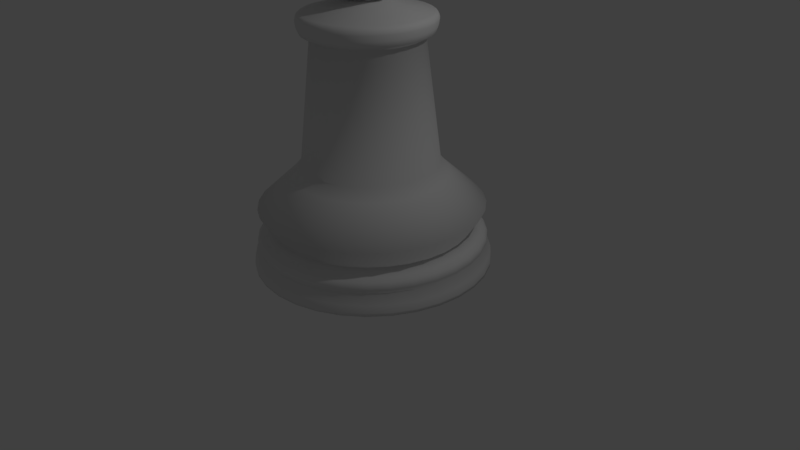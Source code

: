 # Source: Pawn.blend  (saved by Blender 2.77.0; exported with 4.5.12 LTS)
import bpy
from mathutils import Matrix  # noqa: F401  (used for matrix-valued properties, if any)

bpy.ops.wm.read_factory_settings(use_empty=True)
scene = bpy.context.scene
scene.name = 'Scene'

# ---- collections
col_collection_1 = bpy.data.collections.new('Collection 1'); scene.collection.children.link(col_collection_1)

# ---- world
world_world = bpy.data.worlds.new('World'); scene.world = world_world
world_world.color = (0.05088, 0.05088, 0.05088)
world_world.use_sun_shadow = False
world_world.sun_shadow_jitter_overblur = 0.0
world_world.cycles.sampling_method = 'MANUAL'

# ---- cameras
cam_camera = bpy.data.cameras.new('Camera')
cam_camera.clip_end = 100.0
cam_camera.lens = 35.0
cam_camera.sensor_width = 32.0
cam_camera.sensor_height = 18.0
cam_camera.ortho_scale = 7.314
cam_camera.dof.focus_distance = 0.0
cam_camera.dof.aperture_fstop = 128.0

# ---- lights
light_lamp = bpy.data.lights.new('Lamp', 'POINT')
light_lamp.transmission_factor = 0.0
light_lamp.cutoff_distance = 30.0
light_lamp.energy = 100.0
light_lamp.shadow_buffer_clip_start = 1.001
light_lamp.shadow_soft_size = 0.1
light_lamp.shadow_maximum_resolution = 0.006
light_lamp.use_absolute_resolution = True

# ---- meshes
me_sphere = bpy.data.meshes.new('Sphere')
me_sphere.from_pydata([(-0.2324, -9.65e-10, 0.7152), (-0.2324, -9.65e-10, -0.7285), (-0.188, 0.1366, 0.7152), (-0.3576, 0.2598, 0.6084), (-0.4922, 0.3576, 0.442), (-0.5786, 0.4204, 0.2324), (-0.6084, 0.442, -3.528e-08), (-0.5786, 0.4204, -0.2324), (-0.4922, 0.3576, -0.442), (-0.3576, 0.2598, -0.6084), (-0.188, 0.1366, -0.7285), (-0.07181, 0.221, 0.7152), (-0.1366, 0.4204, 0.6084), (-0.188, 0.5786, 0.442), (-0.221, 0.6802, 0.2324), (-0.2324, 0.7152, -3.528e-08), (-0.221, 0.6802, -0.2324), (-0.188, 0.5786, -0.442), (-0.1366, 0.4204, -0.6084), (-0.07181, 0.221, -0.7285), (0.07181, 0.221, 0.7152), (0.1366, 0.4204, 0.6084), (0.188, 0.5786, 0.442), (0.221, 0.6802, 0.2324), (0.2324, 0.7152, -3.528e-08), (0.221, 0.6802, -0.2324), (0.188, 0.5786, -0.442), (0.1366, 0.4204, -0.6084), (0.07181, 0.221, -0.7285), (0.188, 0.1366, 0.7152), (0.3576, 0.2598, 0.6084), (0.4922, 0.3576, 0.442), (0.5786, 0.4204, 0.2324), (0.6084, 0.442, -3.528e-08), (0.5786, 0.4204, -0.2324), (0.4922, 0.3576, -0.442), (0.3576, 0.2598, -0.6084), (0.188, 0.1366, -0.7285), (0.2324, 1.98e-08, 0.7152), (0.442, 5.342e-08, 0.6084), (0.6084, -1.382e-08, 0.442), (0.7152, 7.583e-08, 0.2324), (0.752, 9.824e-08, -3.528e-08), (0.7152, -3.623e-08, -0.2324), (0.6084, -1.382e-08, -0.442), (0.442, 5.342e-08, -0.6084), (0.2324, 8.594e-09, -0.7285), (0.188, -0.1366, 0.7152), (0.3576, -0.2598, 0.6084), (0.4922, -0.3576, 0.442), (0.5786, -0.4204, 0.2324), (0.6084, -0.442, -3.528e-08), (0.5786, -0.4204, -0.2324), (0.4922, -0.3576, -0.442), (0.3576, -0.2598, -0.6084), (0.188, -0.1366, -0.7285), (0.07181, -0.221, 0.7152), (0.1366, -0.4204, 0.6084), (0.188, -0.5786, 0.442), (0.221, -0.6802, 0.2324), (0.2324, -0.7152, -3.528e-08), (0.221, -0.6802, -0.2324), (0.188, -0.5786, -0.442), (0.1366, -0.4204, -0.6084), (0.07181, -0.221, -0.7285), (-0.07181, -0.221, 0.7152), (-0.1366, -0.4204, 0.6084), (-0.188, -0.5786, 0.442), (-0.221, -0.6802, 0.2324), (-0.2324, -0.7152, -3.528e-08), (-0.221, -0.6802, -0.2324), (-0.188, -0.5786, -0.442), (-0.1366, -0.4204, -0.6084), (-0.07181, -0.221, -0.7285), (1.157e-07, -1.45e-07, 0.752), (-0.188, -0.1366, 0.7152), (-0.3576, -0.2598, 0.6084), (-0.4922, -0.3576, 0.442), (-0.5786, -0.4204, 0.2324), (-0.6084, -0.442, -3.528e-08), (-0.5786, -0.4204, -0.2324), (-0.4922, -0.3576, -0.442), (-0.3576, -0.2598, -0.6084), (-0.188, -0.1366, -0.7285), (3.14e-07, -9.65e-10, -0.752), (-0.442, -8.106e-08, 0.6084), (-0.6084, -1.382e-08, 0.442), (-0.7152, -8.106e-08, 0.2324), (-0.752, -1.483e-07, -3.528e-08), (-0.7152, 8.594e-09, -0.2324), (-0.6084, -1.382e-08, -0.442), (-0.442, -8.106e-08, -0.6084), (0.0, 1.475, -3.946), (1.46e-07, 0.2331, -0.7285), (0.2878, 1.447, -3.946), (0.04548, 0.2286, -0.7285), (0.5645, 1.363, -3.946), (0.08921, 0.2154, -0.7285), (0.8196, 1.227, -3.946), (0.1295, 0.1938, -0.7285), (1.043, 1.043, -3.946), (0.1648, 0.1648, -0.7285), (1.227, 0.8196, -3.946), (0.1938, 0.1295, -0.7285), (1.363, 0.5645, -3.946), (0.2154, 0.08921, -0.7285), (1.447, 0.2878, -3.946), (0.2286, 0.04548, -0.7285), (1.475, 1.114e-07, -3.946), (0.2331, 3.983e-07, -0.7285), (1.447, -0.2878, -3.946), (0.2286, -0.04548, -0.7285), (1.363, -0.5645, -3.946), (0.2154, -0.08921, -0.7285), (1.227, -0.8196, -3.946), (0.1938, -0.1295, -0.7285), (1.043, -1.043, -3.946), (0.1648, -0.1648, -0.7285), (0.8196, -1.227, -3.946), (0.1295, -0.1938, -0.7285), (0.5645, -1.363, -3.946), (0.08921, -0.2154, -0.7285), (0.2878, -1.447, -3.946), (0.04548, -0.2286, -0.7285), (-4.807e-07, -1.475, -3.946), (7.334e-08, -0.2331, -0.7285), (-0.2878, -1.447, -3.946), (-0.04548, -0.2286, -0.7285), (-0.5645, -1.363, -3.946), (-0.08921, -0.2154, -0.7285), (-0.8196, -1.227, -3.946), (-0.1295, -0.1938, -0.7285), (-1.043, -1.043, -3.946), (-0.1648, -0.1648, -0.7285), (-1.227, -0.8196, -3.946), (-0.1938, -0.1295, -0.7285), (-1.363, -0.5645, -3.946), (-0.2154, -0.08921, -0.7285), (-1.447, -0.2878, -3.946), (-0.2286, -0.04548, -0.7285), (-1.475, 1.424e-06, -3.946), (-0.2331, 6.058e-07, -0.7285), (-1.447, 0.2878, -3.946), (-0.2286, 0.04548, -0.7285), (-1.363, 0.5645, -3.946), (-0.2154, 0.08921, -0.7285), (-1.227, 0.8196, -3.946), (-0.1938, 0.1295, -0.7285), (-1.043, 1.043, -3.946), (-0.1648, 0.1648, -0.7285), (-0.8196, 1.227, -3.946), (-0.1295, 0.1938, -0.7285), (-0.5645, 1.363, -3.946), (-0.08921, 0.2154, -0.7285), (-0.2878, 1.447, -3.946), (-0.04548, 0.2286, -0.7285), (2.725e-08, 1.235, -3.452), (6.388e-08, 0.9547, -2.793), (0.1863, 0.9364, -2.793), (0.2409, 1.211, -3.452), (0.3654, 0.8821, -2.793), (0.4725, 1.141, -3.452), (0.5304, 0.7938, -2.793), (0.686, 1.027, -3.452), (0.6751, 0.6751, -2.793), (0.8731, 0.8731, -3.452), (0.7938, 0.5304, -2.793), (1.027, 0.686, -3.452), (0.8821, 0.3654, -2.793), (1.141, 0.4725, -3.452), (0.9364, 0.1863, -2.793), (1.211, 0.2409, -3.452), (0.9547, 2.42e-07, -2.793), (1.235, 1.738e-07, -3.452), (0.9364, -0.1863, -2.793), (1.211, -0.2409, -3.452), (0.8821, -0.3654, -2.793), (1.141, -0.4725, -3.452), (0.7938, -0.5304, -2.793), (1.027, -0.686, -3.452), (0.6751, -0.6751, -2.793), (0.8731, -0.8731, -3.452), (0.5304, -0.7938, -2.793), (0.686, -1.027, -3.452), (0.3654, -0.8821, -2.793), (0.4725, -1.141, -3.452), (0.1863, -0.9364, -2.793), (0.2409, -1.211, -3.452), (-2.472e-07, -0.9547, -2.793), (-3.751e-07, -1.235, -3.452), (-0.1863, -0.9364, -2.793), (-0.2409, -1.211, -3.452), (-0.3654, -0.8821, -2.793), (-0.4725, -1.141, -3.452), (-0.5304, -0.7938, -2.793), (-0.686, -1.027, -3.452), (-0.6751, -0.6751, -2.793), (-0.8731, -0.8731, -3.452), (-0.7938, -0.5304, -2.793), (-1.027, -0.686, -3.452), (-0.8821, -0.3654, -2.793), (-1.141, -0.4725, -3.452), (-0.9364, -0.1863, -2.793), (-1.211, -0.2409, -3.452), (-0.9547, 1.092e-06, -2.793), (-1.235, 1.273e-06, -3.452), (-0.9364, 0.1863, -2.793), (-1.211, 0.2409, -3.452), (-0.8821, 0.3654, -2.793), (-1.141, 0.4725, -3.452), (-0.7938, 0.5304, -2.793), (-1.027, 0.686, -3.452), (-0.6751, 0.6751, -2.793), (-0.8731, 0.8731, -3.452), (-0.5304, 0.7938, -2.793), (-0.686, 1.027, -3.452), (-0.3654, 0.8821, -2.793), (-0.4725, 1.141, -3.452), (-0.1863, 0.9364, -2.793), (-0.2409, 1.211, -3.452), (1.563e-08, 1.343, -3.527), (0.0, 1.475, -3.906), (8.142e-09, 1.4, -3.691), (1.374e-09, 1.465, -3.812), (0.2878, 1.447, -3.906), (0.2619, 1.317, -3.527), (0.2858, 1.437, -3.812), (0.2731, 1.373, -3.691), (0.5645, 1.363, -3.906), (0.5138, 1.24, -3.527), (0.5607, 1.354, -3.812), (0.5356, 1.293, -3.691), (0.8196, 1.227, -3.906), (0.746, 1.116, -3.527), (0.814, 1.218, -3.812), (0.7776, 1.164, -3.691), (1.043, 1.043, -3.906), (0.9494, 0.9494, -3.527), (1.036, 1.036, -3.812), (0.9897, 0.9897, -3.691), (1.227, 0.8196, -3.906), (1.116, 0.746, -3.527), (1.218, 0.814, -3.812), (1.164, 0.7776, -3.691), (1.363, 0.5645, -3.906), (1.24, 0.5138, -3.527), (1.354, 0.5607, -3.812), (1.293, 0.5356, -3.691), (1.447, 0.2878, -3.906), (1.317, 0.2619, -3.527), (1.437, 0.2858, -3.812), (1.373, 0.2731, -3.691), (1.475, 1.114e-07, -3.906), (1.343, 1.455e-07, -3.527), (1.465, 1.143e-07, -3.812), (1.4, 1.293e-07, -3.691), (1.447, -0.2878, -3.906), (1.317, -0.2619, -3.527), (1.437, -0.2858, -3.812), (1.373, -0.2731, -3.691), (1.363, -0.5645, -3.906), (1.24, -0.5138, -3.527), (1.354, -0.5607, -3.812), (1.293, -0.5356, -3.691), (1.227, -0.8196, -3.906), (1.116, -0.746, -3.527), (1.218, -0.814, -3.812), (1.164, -0.7776, -3.691), (1.043, -1.043, -3.906), (0.9494, -0.9494, -3.527), (1.036, -1.036, -3.812), (0.9897, -0.9897, -3.691), (0.8196, -1.227, -3.906), (0.746, -1.116, -3.527), (0.814, -1.218, -3.812), (0.7776, -1.164, -3.691), (0.5645, -1.363, -3.906), (0.5138, -1.24, -3.527), (0.5607, -1.354, -3.812), (0.5356, -1.293, -3.691), (0.2878, -1.447, -3.906), (0.2619, -1.317, -3.527), (0.2858, -1.437, -3.812), (0.2731, -1.373, -3.691), (-4.807e-07, -1.475, -3.906), (-4.219e-07, -1.343, -3.527), (-4.765e-07, -1.465, -3.812), (-4.479e-07, -1.4, -3.691), (-0.2878, -1.447, -3.906), (-0.2619, -1.317, -3.527), (-0.2858, -1.437, -3.812), (-0.2731, -1.373, -3.691), (-0.5645, -1.363, -3.906), (-0.5138, -1.24, -3.527), (-0.5607, -1.354, -3.812), (-0.5356, -1.293, -3.691), (-0.8196, -1.227, -3.906), (-0.746, -1.116, -3.527), (-0.814, -1.218, -3.812), (-0.7776, -1.164, -3.691), (-1.043, -1.043, -3.906), (-0.9494, -0.9494, -3.527), (-1.036, -1.036, -3.812), (-0.9897, -0.9897, -3.691), (-1.227, -0.8196, -3.906), (-1.116, -0.746, -3.527), (-1.218, -0.814, -3.812), (-1.164, -0.7776, -3.691), (-1.363, -0.5645, -3.906), (-1.24, -0.5138, -3.527), (-1.354, -0.5607, -3.812), (-1.293, -0.5356, -3.691), (-1.447, -0.2878, -3.906), (-1.317, -0.2619, -3.527), (-1.437, -0.2858, -3.812), (-1.373, -0.2731, -3.691), (-1.475, 1.424e-06, -3.906), (-1.343, 1.341e-06, -3.527), (-1.465, 1.418e-06, -3.812), (-1.4, 1.375e-06, -3.691), (-1.447, 0.2878, -3.906), (-1.317, 0.2619, -3.527), (-1.437, 0.2858, -3.812), (-1.373, 0.2731, -3.691), (-1.363, 0.5645, -3.906), (-1.24, 0.5138, -3.527), (-1.354, 0.5607, -3.812), (-1.293, 0.5356, -3.691), (-1.227, 0.8196, -3.906), (-1.116, 0.746, -3.527), (-1.218, 0.814, -3.812), (-1.164, 0.7776, -3.691), (-1.043, 1.043, -3.906), (-0.9494, 0.9494, -3.527), (-1.036, 1.036, -3.812), (-0.9897, 0.9897, -3.691), (-0.8196, 1.227, -3.906), (-0.746, 1.116, -3.527), (-0.814, 1.218, -3.812), (-0.7776, 1.164, -3.691), (-0.5645, 1.363, -3.906), (-0.5138, 1.24, -3.527), (-0.5607, 1.354, -3.812), (-0.5356, 1.293, -3.691), (-0.2878, 1.447, -3.906), (-0.2619, 1.317, -3.527), (-0.2858, 1.437, -3.812), (-0.2731, 1.373, -3.691), (9.159e-09, 1.396, -3.198), (0.2723, 1.369, -3.198), (0.5342, 1.29, -3.198), (0.7755, 1.161, -3.198), (0.987, 0.987, -3.198), (1.161, 0.7755, -3.198), (1.29, 0.5342, -3.198), (1.369, 0.2723, -3.198), (1.396, 1.319e-07, -3.198), (1.369, -0.2723, -3.198), (1.29, -0.5342, -3.198), (1.161, -0.7755, -3.198), (0.987, -0.987, -3.198), (0.7755, -1.161, -3.198), (0.5342, -1.29, -3.198), (0.2723, -1.369, -3.198), (-4.454e-07, -1.396, -3.198), (-0.2723, -1.369, -3.198), (-0.5342, -1.29, -3.198), (-0.7755, -1.161, -3.198), (-0.987, -0.987, -3.198), (-1.161, -0.7755, -3.198), (-1.29, -0.5342, -3.198), (-1.369, -0.2723, -3.198), (-1.396, 1.374e-06, -3.198), (-1.369, 0.2723, -3.198), (-1.29, 0.5342, -3.198), (-1.161, 0.7755, -3.198), (-0.987, 0.987, -3.198), (-0.7755, 1.161, -3.198), (-0.5342, 1.29, -3.198), (-0.2723, 1.369, -3.198), (9.615e-09, 1.391, -3.558), (5.993e-09, 1.418, -3.646), (5.953e-09, 1.42, -3.597), (0.2767, 1.391, -3.646), (0.2714, 1.364, -3.558), (0.277, 1.393, -3.597), (0.5428, 1.31, -3.646), (0.5323, 1.285, -3.558), (0.5434, 1.312, -3.597), (0.788, 1.179, -3.646), (0.7728, 1.157, -3.558), (0.7888, 1.181, -3.597), (1.003, 1.003, -3.646), (0.9836, 0.9836, -3.558), (1.004, 1.004, -3.597), (1.179, 0.788, -3.646), (1.157, 0.7728, -3.558), (1.181, 0.7888, -3.597), (1.31, 0.5428, -3.646), (1.285, 0.5323, -3.558), (1.312, 0.5434, -3.597), (1.391, 0.2767, -3.646), (1.364, 0.2714, -3.558), (1.393, 0.277, -3.597), (1.418, 1.257e-07, -3.646), (1.391, 1.336e-07, -3.558), (1.42, 1.262e-07, -3.597), (1.391, -0.2767, -3.646), (1.364, -0.2714, -3.558), (1.393, -0.277, -3.597), (1.31, -0.5428, -3.646), (1.285, -0.5323, -3.558), (1.312, -0.5434, -3.597), (1.179, -0.788, -3.646), (1.157, -0.7728, -3.558), (1.181, -0.7888, -3.597), (1.003, -1.003, -3.646), (0.9836, -0.9836, -3.558), (1.004, -1.004, -3.597), (0.788, -1.179, -3.646), (0.7728, -1.157, -3.558), (0.7888, -1.181, -3.597), (0.5428, -1.31, -3.646), (0.5323, -1.285, -3.558), (0.5434, -1.312, -3.597), (0.2767, -1.391, -3.646), (0.2714, -1.364, -3.558), (0.277, -1.393, -3.597), (-4.561e-07, -1.418, -3.646), (-4.436e-07, -1.391, -3.558), (-4.566e-07, -1.42, -3.597), (-0.2767, -1.391, -3.646), (-0.2714, -1.364, -3.558), (-0.277, -1.393, -3.597), (-0.5428, -1.31, -3.646), (-0.5323, -1.285, -3.558), (-0.5434, -1.312, -3.597), (-0.788, -1.179, -3.646), (-0.7728, -1.157, -3.558), (-0.7888, -1.181, -3.597), (-1.003, -1.003, -3.646), (-0.9836, -0.9836, -3.558), (-1.004, -1.004, -3.597), (-1.179, -0.788, -3.646), (-1.157, -0.7728, -3.558), (-1.181, -0.7888, -3.597), (-1.31, -0.5428, -3.646), (-1.285, -0.5323, -3.558), (-1.312, -0.5434, -3.597), (-1.391, -0.2767, -3.646), (-1.364, -0.2714, -3.558), (-1.393, -0.277, -3.597), (-1.418, 1.388e-06, -3.646), (-1.391, 1.372e-06, -3.558), (-1.42, 1.39e-06, -3.597), (-1.391, 0.2767, -3.646), (-1.364, 0.2714, -3.558), (-1.393, 0.277, -3.597), (-1.31, 0.5428, -3.646), (-1.285, 0.5323, -3.558), (-1.312, 0.5434, -3.597), (-1.179, 0.788, -3.646), (-1.157, 0.7728, -3.558), (-1.181, 0.7888, -3.597), (-1.003, 1.003, -3.646), (-0.9836, 0.9836, -3.558), (-1.004, 1.004, -3.597), (-0.788, 1.179, -3.646), (-0.7728, 1.157, -3.558), (-0.7888, 1.181, -3.597), (-0.5428, 1.31, -3.646), (-0.5323, 1.285, -3.558), (-0.5434, 1.312, -3.597), (-0.2767, 1.391, -3.646), (-0.2714, 1.364, -3.558), (-0.277, 1.393, -3.597), (0.1639, 0.8238, -2.66), (7.494e-08, 0.84, -2.66), (0.3214, 0.776, -2.66), (0.4667, 0.6984, -2.66), (0.5939, 0.5939, -2.66), (0.6984, 0.4667, -2.66), (0.776, 0.3214, -2.66), (0.8238, 0.1639, -2.66), (0.84, 2.748e-07, -2.66), (0.8238, -0.1639, -2.66), (0.776, -0.3214, -2.66), (0.6984, -0.4667, -2.66), (0.5939, -0.5939, -2.66), (0.4667, -0.6984, -2.66), (0.3214, -0.776, -2.66), (0.1639, -0.8238, -2.66), (-1.988e-07, -0.84, -2.66), (-0.1639, -0.8238, -2.66), (-0.3214, -0.776, -2.66), (-0.4667, -0.6984, -2.66), (-0.5939, -0.5939, -2.66), (-0.6984, -0.4667, -2.66), (-0.776, -0.3214, -2.66), (-0.8238, -0.1639, -2.66), (-0.84, 1.022e-06, -2.66), (-0.8238, 0.1639, -2.66), (-0.776, 0.3214, -2.66), (-0.6984, 0.4667, -2.66), (-0.5939, 0.5939, -2.66), (-0.4667, 0.6984, -2.66), (-0.3214, 0.776, -2.66), (-0.1639, 0.8238, -2.66), (6.031e-08, 0.8108, -0.9624), (7.811e-08, 0.6621, -1.154), (6.171e-08, 0.8013, -1.029), (6.485e-08, 0.7739, -1.099), (0.1292, 0.6494, -1.154), (0.1582, 0.7952, -0.9624), (0.151, 0.759, -1.099), (0.1563, 0.7859, -1.029), (0.2534, 0.6117, -1.154), (0.3103, 0.7491, -0.9624), (0.2962, 0.715, -1.099), (0.3066, 0.7403, -1.029), (0.3679, 0.5506, -1.154), (0.4505, 0.6741, -0.9624), (0.43, 0.6435, -1.099), (0.4452, 0.6662, -1.029), (0.4682, 0.4682, -1.154), (0.5733, 0.5733, -0.9624), (0.5472, 0.5472, -1.099), (0.5666, 0.5666, -1.029), (0.5506, 0.3679, -1.154), (0.6741, 0.4505, -0.9624), (0.6435, 0.43, -1.099), (0.6662, 0.4452, -1.029), (0.6117, 0.2534, -1.154), (0.7491, 0.3103, -0.9624), (0.715, 0.2962, -1.099), (0.7403, 0.3066, -1.029), (0.6494, 0.1292, -1.154), (0.7952, 0.1582, -0.9624), (0.759, 0.151, -1.099), (0.7859, 0.1563, -1.029), (0.6621, 3.035e-07, -1.154), (0.8108, 2.695e-07, -0.9624), (0.7739, 2.79e-07, -1.099), (0.8013, 2.721e-07, -1.029), (0.6494, -0.1292, -1.154), (0.7952, -0.1582, -0.9624), (0.759, -0.151, -1.099), (0.7859, -0.1563, -1.029), (0.6117, -0.2534, -1.154), (0.7491, -0.3103, -0.9624), (0.715, -0.2962, -1.099), (0.7403, -0.3066, -1.029), (0.5506, -0.3679, -1.154), (0.6741, -0.4505, -0.9624), (0.6435, -0.43, -1.099), (0.6662, -0.4452, -1.029), (0.4682, -0.4682, -1.154), (0.5733, -0.5733, -0.9624), (0.5472, -0.5472, -1.099), (0.5666, -0.5666, -1.029), (0.3679, -0.5506, -1.154), (0.4505, -0.6741, -0.9624), (0.43, -0.6435, -1.099), (0.4452, -0.6662, -1.029), (0.2534, -0.6117, -1.154), (0.3103, -0.7491, -0.9624), (0.2962, -0.715, -1.099), (0.3066, -0.7403, -1.029), (0.1292, -0.6494, -1.154), (0.1582, -0.7952, -0.9624), (0.151, -0.759, -1.099), (0.1563, -0.7859, -1.029), (-1.299e-07, -0.6621, -1.154), (-1.934e-07, -0.8108, -0.9624), (-1.779e-07, -0.7739, -1.099), (-1.895e-07, -0.8013, -1.029), (-0.1292, -0.6494, -1.154), (-0.1582, -0.7952, -0.9624), (-0.151, -0.759, -1.099), (-0.1563, -0.7859, -1.029), (-0.2534, -0.6117, -1.154), (-0.3103, -0.7491, -0.9624), (-0.2962, -0.715, -1.099), (-0.3066, -0.7403, -1.029), (-0.3679, -0.5506, -1.154), (-0.4505, -0.6741, -0.9624), (-0.43, -0.6435, -1.099), (-0.4452, -0.6662, -1.029), (-0.4682, -0.4682, -1.154), (-0.5733, -0.5733, -0.9624), (-0.5472, -0.5472, -1.099), (-0.5666, -0.5666, -1.029), (-0.5506, -0.3679, -1.154), (-0.6741, -0.4505, -0.9624), (-0.6435, -0.43, -1.099), (-0.6662, -0.4452, -1.029), (-0.6117, -0.2534, -1.154), (-0.7491, -0.3103, -0.9624), (-0.715, -0.2962, -1.099), (-0.7403, -0.3066, -1.029), (-0.6494, -0.1292, -1.154), (-0.7952, -0.1582, -0.9624), (-0.759, -0.151, -1.099), (-0.7859, -0.1563, -1.029), (-0.6621, 8.93e-07, -1.154), (-0.8108, 9.912e-07, -0.9624), (-0.7739, 9.679e-07, -1.099), (-0.8013, 9.853e-07, -1.029), (-0.6494, 0.1292, -1.154), (-0.7952, 0.1582, -0.9624), (-0.759, 0.151, -1.099), (-0.7859, 0.1563, -1.029), (-0.6117, 0.2534, -1.154), (-0.7491, 0.3103, -0.9624), (-0.715, 0.2962, -1.099), (-0.7403, 0.3066, -1.029), (-0.5506, 0.3679, -1.154), (-0.6741, 0.4505, -0.9624), (-0.6435, 0.43, -1.099), (-0.6662, 0.4452, -1.029), (-0.4682, 0.4682, -1.154), (-0.5733, 0.5733, -0.9624), (-0.5472, 0.5472, -1.099), (-0.5666, 0.5666, -1.029), (-0.3679, 0.5506, -1.154), (-0.4505, 0.6742, -0.9624), (-0.43, 0.6435, -1.099), (-0.4452, 0.6662, -1.029), (-0.2534, 0.6117, -1.154), (-0.3103, 0.7491, -0.9624), (-0.2962, 0.715, -1.099), (-0.3066, 0.7403, -1.029), (-0.1292, 0.6494, -1.154), (-0.1582, 0.7952, -0.9624), (-0.151, 0.759, -1.099), (-0.1563, 0.7859, -1.029), (6.021e-08, 0.8106, -0.9455), (6.746e-08, 0.759, -0.8784), (6.114e-08, 0.8034, -0.9172), (6.372e-08, 0.7846, -0.8926), (0.1481, 0.7444, -0.8784), (0.1581, 0.795, -0.9455), (0.1531, 0.7695, -0.8926), (0.1567, 0.788, -0.9172), (0.2905, 0.7012, -0.8784), (0.3102, 0.7489, -0.9455), (0.3002, 0.7248, -0.8926), (0.3075, 0.7423, -0.9172), (0.4217, 0.6311, -0.8784), (0.4503, 0.674, -0.9455), (0.4359, 0.6523, -0.8926), (0.4464, 0.668, -0.9172), (0.5367, 0.5367, -0.8784), (0.5732, 0.5732, -0.9455), (0.5548, 0.5548, -0.8926), (0.5681, 0.5681, -0.9172), (0.6311, 0.4217, -0.8784), (0.674, 0.4503, -0.9455), (0.6523, 0.4359, -0.8926), (0.668, 0.4464, -0.9172), (0.7012, 0.2905, -0.8784), (0.7489, 0.3102, -0.9455), (0.7248, 0.3002, -0.8926), (0.7423, 0.3075, -0.9172), (0.7444, 0.1481, -0.8784), (0.795, 0.1581, -0.9455), (0.7695, 0.1531, -0.8926), (0.788, 0.1567, -0.9172), (0.759, 2.807e-07, -0.8784), (0.8106, 2.694e-07, -0.9455), (0.7846, 2.75e-07, -0.8926), (0.8034, 2.709e-07, -0.9172), (0.7444, -0.1481, -0.8784), (0.795, -0.1581, -0.9455), (0.7695, -0.1531, -0.8926), (0.788, -0.1567, -0.9172), (0.7012, -0.2905, -0.8784), (0.7489, -0.3102, -0.9455), (0.7248, -0.3002, -0.8926), (0.7423, -0.3075, -0.9172), (0.6311, -0.4217, -0.8784), (0.674, -0.4503, -0.9455), (0.6523, -0.4359, -0.8926), (0.668, -0.4464, -0.9172), (0.5367, -0.5367, -0.8784), (0.5732, -0.5732, -0.9455), (0.5548, -0.5548, -0.8926), (0.5681, -0.5681, -0.9172), (0.4217, -0.6311, -0.8784), (0.4503, -0.674, -0.9455), (0.4359, -0.6523, -0.8926), (0.4464, -0.668, -0.9172), (0.2905, -0.7012, -0.8784), (0.3102, -0.7489, -0.9455), (0.3002, -0.7248, -0.8926), (0.3075, -0.7423, -0.9172), (0.1481, -0.7444, -0.8784), (0.1581, -0.795, -0.9455), (0.1531, -0.7695, -0.8926), (0.1567, -0.788, -0.9172), (-1.697e-07, -0.759, -0.8784), (-1.934e-07, -0.8106, -0.9455), (-1.815e-07, -0.7846, -0.8926), (-1.901e-07, -0.8034, -0.9172), (-0.1481, -0.7444, -0.8784), (-0.1581, -0.795, -0.9455), (-0.1531, -0.7695, -0.8926), (-0.1567, -0.788, -0.9172), (-0.2905, -0.7012, -0.8784), (-0.3102, -0.7489, -0.9455), (-0.3002, -0.7248, -0.8926), (-0.3075, -0.7423, -0.9172), (-0.4217, -0.6311, -0.8784), (-0.4503, -0.674, -0.9455), (-0.4359, -0.6523, -0.8926), (-0.4464, -0.668, -0.9172), (-0.5367, -0.5367, -0.8784), (-0.5732, -0.5732, -0.9455), (-0.5548, -0.5548, -0.8926), (-0.5681, -0.5681, -0.9172), (-0.6311, -0.4217, -0.8784), (-0.674, -0.4503, -0.9455), (-0.6523, -0.4359, -0.8926), (-0.668, -0.4464, -0.9172), (-0.7012, -0.2905, -0.8784), (-0.7489, -0.3102, -0.9455), (-0.7248, -0.3002, -0.8926), (-0.7423, -0.3075, -0.9172), (-0.7444, -0.1481, -0.8784), (-0.795, -0.1581, -0.9455), (-0.7695, -0.1531, -0.8926), (-0.788, -0.1567, -0.9172), (-0.759, 9.564e-07, -0.8784), (-0.8106, 9.91e-07, -0.9455), (-0.7846, 9.734e-07, -0.8926), (-0.8034, 9.861e-07, -0.9172), (-0.7444, 0.1481, -0.8784), (-0.795, 0.1581, -0.9455), (-0.7695, 0.1531, -0.8926), (-0.788, 0.1567, -0.9172), (-0.7012, 0.2905, -0.8784), (-0.7489, 0.3102, -0.9455), (-0.7248, 0.3002, -0.8926), (-0.7423, 0.3075, -0.9172), (-0.6311, 0.4217, -0.8784), (-0.674, 0.4503, -0.9455), (-0.6523, 0.4359, -0.8926), (-0.668, 0.4464, -0.9172), (-0.5367, 0.5367, -0.8784), (-0.5732, 0.5732, -0.9455), (-0.5548, 0.5548, -0.8926), (-0.5681, 0.5681, -0.9172), (-0.4217, 0.6311, -0.8784), (-0.4503, 0.674, -0.9455), (-0.4359, 0.6523, -0.8926), (-0.4464, 0.668, -0.9172), (-0.2905, 0.7012, -0.8784), (-0.3102, 0.7489, -0.9455), (-0.3002, 0.7248, -0.8926), (-0.3075, 0.7423, -0.9172), (-0.1481, 0.7444, -0.8784), (-0.1581, 0.795, -0.9455), (-0.1531, 0.7695, -0.8926), (-0.1567, 0.788, -0.9172), (-0.3998, 0.5503, 0.2324), (2.831e-07, 0.6802, 0.2324), (0.3998, 0.5503, 0.2324), (0.6469, 0.2102, 0.2324), (0.6469, -0.2102, 0.2324), (0.3998, -0.5503, 0.2324), (3.874e-07, -0.6802, 0.2324), (-0.3998, -0.5503, 0.2324), (-0.6469, -0.2102, 0.2324), (-0.6469, 0.2102, 0.2324)], [], [(0, 74, 2), (91, 90, 8, 9), (88, 87, 773, 5, 6), (85, 0, 2, 3), (1, 91, 9, 10), (89, 88, 6, 7), (86, 85, 3, 4), (84, 1, 10), (90, 89, 7, 8), (87, 86, 4, 5, 773), (9, 8, 17, 18), (6, 5, 764, 14, 15), (3, 2, 11, 12), (10, 9, 18, 19), (7, 6, 15, 16), (4, 3, 12, 13), (84, 10, 19), (8, 7, 16, 17), (5, 4, 13, 14, 764), (2, 74, 11), (14, 13, 22, 23, 765), (11, 74, 20), (18, 17, 26, 27), (15, 14, 765, 23, 24), (12, 11, 20, 21), (19, 18, 27, 28), (16, 15, 24, 25), (13, 12, 21, 22), (84, 19, 28), (17, 16, 25, 26), (26, 25, 34, 35), (23, 22, 31, 32, 766), (20, 74, 29), (27, 26, 35, 36), (24, 23, 766, 32, 33), (21, 20, 29, 30), (28, 27, 36, 37), (25, 24, 33, 34), (22, 21, 30, 31), (84, 28, 37), (31, 30, 39, 40), (84, 37, 46), (35, 34, 43, 44), (32, 31, 40, 41, 767), (29, 74, 38), (36, 35, 44, 45), (33, 32, 767, 41, 42), (30, 29, 38, 39), (37, 36, 45, 46), (34, 33, 42, 43), (46, 45, 54, 55), (43, 42, 51, 52), (40, 39, 48, 49), (84, 46, 55), (44, 43, 52, 53), (41, 40, 49, 50, 768), (38, 74, 47), (45, 44, 53, 54), (42, 41, 768, 50, 51), (39, 38, 47, 48), (51, 50, 769, 59, 60), (48, 47, 56, 57), (55, 54, 63, 64), (52, 51, 60, 61), (49, 48, 57, 58), (84, 55, 64), (53, 52, 61, 62), (50, 49, 58, 59, 769), (47, 74, 56), (54, 53, 62, 63), (56, 74, 65), (63, 62, 71, 72), (60, 59, 770, 68, 69), (57, 56, 65, 66), (64, 63, 72, 73), (61, 60, 69, 70), (58, 57, 66, 67), (84, 64, 73), (62, 61, 70, 71), (59, 58, 67, 68, 770), (68, 67, 77, 78, 771), (65, 74, 75), (72, 71, 81, 82), (69, 68, 771, 78, 79), (66, 65, 75, 76), (73, 72, 82, 83), (70, 69, 79, 80), (67, 66, 76, 77), (84, 73, 83), (71, 70, 80, 81), (84, 83, 1), (81, 80, 89, 90), (78, 77, 86, 87, 772), (75, 74, 0), (82, 81, 90, 91), (79, 78, 772, 87, 88), (76, 75, 0, 85), (83, 82, 91, 1), (80, 79, 88, 89), (77, 76, 85, 86), (95, 93, 155, 153, 151, 149, 147, 145, 143, 141, 139, 137, 135, 133, 131, 129, 127, 125, 123, 121, 119, 117, 115, 113, 111, 109, 107, 105, 103, 101, 99, 97), (92, 94, 96, 98, 100, 102, 104, 106, 108, 110, 112, 114, 116, 118, 120, 122, 124, 126, 128, 130, 132, 134, 136, 138, 140, 142, 144, 146, 148, 150, 152, 154), (220, 156, 159, 225), (92, 221, 224, 94), (152, 340, 344, 154), (163, 351, 352, 165), (341, 217, 219, 345), (150, 336, 340, 152), (173, 356, 357, 175), (337, 215, 217, 341), (148, 332, 336, 150), (183, 361, 362, 185), (333, 213, 215, 337), (146, 328, 332, 148), (193, 366, 367, 195), (329, 211, 213, 333), (144, 324, 328, 146), (203, 371, 372, 205), (325, 209, 211, 329), (142, 320, 324, 144), (213, 376, 377, 215), (321, 207, 209, 325), (140, 316, 320, 142), (349, 158, 160, 350), (317, 205, 207, 321), (138, 312, 316, 140), (354, 168, 170, 355), (313, 203, 205, 317), (136, 308, 312, 138), (359, 178, 180, 360), (309, 201, 203, 313), (134, 304, 308, 136), (364, 188, 190, 365), (305, 199, 201, 309), (132, 300, 304, 134), (369, 198, 200, 370), (301, 197, 199, 305), (130, 296, 300, 132), (374, 208, 210, 375), (297, 195, 197, 301), (128, 292, 296, 130), (379, 218, 157, 348), (293, 193, 195, 297), (126, 288, 292, 128), (164, 480, 481, 166), (289, 191, 193, 293), (124, 284, 288, 126), (174, 485, 486, 176), (285, 189, 191, 289), (122, 280, 284, 124), (184, 490, 491, 186), (281, 187, 189, 285), (120, 276, 280, 122), (194, 495, 496, 196), (277, 185, 187, 281), (118, 272, 276, 120), (204, 500, 501, 206), (273, 183, 185, 277), (116, 268, 272, 118), (214, 505, 506, 216), (269, 181, 183, 273), (114, 264, 268, 116), (265, 179, 181, 269), (112, 260, 264, 114), (261, 177, 179, 265), (110, 256, 260, 112), (257, 175, 177, 261), (108, 252, 256, 110), (253, 173, 175, 257), (106, 248, 252, 108), (249, 171, 173, 253), (104, 244, 248, 106), (245, 169, 171, 249), (102, 240, 244, 104), (241, 167, 169, 245), (100, 236, 240, 102), (237, 165, 167, 241), (98, 232, 236, 100), (233, 163, 165, 237), (96, 228, 232, 98), (229, 161, 163, 233), (94, 224, 228, 96), (225, 159, 161, 229), (345, 219, 156, 220), (473, 381, 222, 347), (381, 383, 227, 222), (347, 222, 223, 346), (346, 223, 221, 344), (470, 473, 347, 343), (343, 347, 346, 342), (342, 346, 344, 340), (467, 470, 343, 339), (341, 345, 474, 471), (339, 343, 342, 338), (338, 342, 340, 336), (464, 467, 339, 335), (337, 341, 471, 468), (335, 339, 338, 334), (334, 338, 336, 332), (461, 464, 335, 331), (333, 337, 468, 465), (331, 335, 334, 330), (330, 334, 332, 328), (458, 461, 331, 327), (329, 333, 465, 462), (327, 331, 330, 326), (326, 330, 328, 324), (455, 458, 327, 323), (325, 329, 462, 459), (323, 327, 326, 322), (322, 326, 324, 320), (452, 455, 323, 319), (321, 325, 459, 456), (319, 323, 322, 318), (318, 322, 320, 316), (449, 452, 319, 315), (317, 321, 456, 453), (315, 319, 318, 314), (314, 318, 316, 312), (446, 449, 315, 311), (313, 317, 453, 450), (311, 315, 314, 310), (310, 314, 312, 308), (443, 446, 311, 307), (309, 313, 450, 447), (307, 311, 310, 306), (306, 310, 308, 304), (440, 443, 307, 303), (305, 309, 447, 444), (303, 307, 306, 302), (302, 306, 304, 300), (437, 440, 303, 299), (301, 305, 444, 441), (299, 303, 302, 298), (298, 302, 300, 296), (434, 437, 299, 295), (297, 301, 441, 438), (295, 299, 298, 294), (294, 298, 296, 292), (431, 434, 295, 291), (293, 297, 438, 435), (291, 295, 294, 290), (290, 294, 292, 288), (428, 431, 291, 287), (289, 293, 435, 432), (287, 291, 290, 286), (286, 290, 288, 284), (425, 428, 287, 283), (285, 289, 432, 429), (283, 287, 286, 282), (282, 286, 284, 280), (422, 425, 283, 279), (281, 285, 429, 426), (279, 283, 282, 278), (278, 282, 280, 276), (419, 422, 279, 275), (277, 281, 426, 423), (275, 279, 278, 274), (274, 278, 276, 272), (416, 419, 275, 271), (273, 277, 423, 420), (271, 275, 274, 270), (270, 274, 272, 268), (413, 416, 271, 267), (269, 273, 420, 417), (267, 271, 270, 266), (266, 270, 268, 264), (410, 413, 267, 263), (265, 269, 417, 414), (263, 267, 266, 262), (262, 266, 264, 260), (407, 410, 263, 259), (261, 265, 414, 411), (259, 263, 262, 258), (258, 262, 260, 256), (404, 407, 259, 255), (257, 261, 411, 408), (255, 259, 258, 254), (254, 258, 256, 252), (401, 404, 255, 251), (253, 257, 408, 405), (251, 255, 254, 250), (250, 254, 252, 248), (398, 401, 251, 247), (249, 253, 405, 402), (247, 251, 250, 246), (246, 250, 248, 244), (395, 398, 247, 243), (245, 249, 402, 399), (243, 247, 246, 242), (242, 246, 244, 240), (392, 395, 243, 239), (241, 245, 399, 396), (239, 243, 242, 238), (238, 242, 240, 236), (389, 392, 239, 235), (237, 241, 396, 393), (235, 239, 238, 234), (234, 238, 236, 232), (386, 389, 235, 231), (233, 237, 393, 390), (231, 235, 234, 230), (230, 234, 232, 228), (383, 386, 231, 227), (229, 233, 390, 387), (227, 231, 230, 226), (226, 230, 228, 224), (345, 220, 380, 474), (225, 229, 387, 384), (222, 227, 226, 223), (223, 226, 224, 221), (154, 344, 221, 92), (161, 350, 351, 163), (156, 348, 349, 159), (159, 349, 350, 161), (165, 352, 353, 167), (171, 355, 356, 173), (167, 353, 354, 169), (169, 354, 355, 171), (175, 357, 358, 177), (181, 360, 361, 183), (177, 358, 359, 179), (179, 359, 360, 181), (185, 362, 363, 187), (191, 365, 366, 193), (187, 363, 364, 189), (189, 364, 365, 191), (195, 367, 368, 197), (201, 370, 371, 203), (197, 368, 369, 199), (199, 369, 370, 201), (205, 372, 373, 207), (211, 375, 376, 213), (207, 373, 374, 209), (209, 374, 375, 211), (215, 377, 378, 217), (348, 157, 158, 349), (217, 378, 379, 219), (219, 379, 348, 156), (350, 160, 162, 351), (353, 166, 168, 354), (351, 162, 164, 352), (352, 164, 166, 353), (355, 170, 172, 356), (358, 176, 178, 359), (356, 172, 174, 357), (357, 174, 176, 358), (360, 180, 182, 361), (363, 186, 188, 364), (361, 182, 184, 362), (362, 184, 186, 363), (365, 190, 192, 366), (368, 196, 198, 369), (366, 192, 194, 367), (367, 194, 196, 368), (370, 200, 202, 371), (373, 206, 208, 374), (371, 202, 204, 372), (372, 204, 206, 373), (375, 210, 212, 376), (378, 216, 218, 379), (376, 212, 214, 377), (377, 214, 216, 378), (157, 477, 476, 158), (162, 479, 480, 164), (158, 476, 478, 160), (160, 478, 479, 162), (166, 481, 482, 168), (172, 484, 485, 174), (168, 482, 483, 170), (170, 483, 484, 172), (176, 486, 487, 178), (182, 489, 490, 184), (178, 487, 488, 180), (180, 488, 489, 182), (186, 491, 492, 188), (192, 494, 495, 194), (188, 492, 493, 190), (190, 493, 494, 192), (196, 496, 497, 198), (202, 499, 500, 204), (198, 497, 498, 200), (200, 498, 499, 202), (206, 501, 502, 208), (212, 504, 505, 214), (208, 502, 503, 210), (210, 503, 504, 212), (216, 506, 507, 218), (218, 507, 477, 157), (381, 473, 475, 382), (382, 475, 474, 380), (473, 470, 472, 475), (475, 472, 471, 474), (470, 467, 469, 472), (472, 469, 468, 471), (467, 464, 466, 469), (469, 466, 465, 468), (464, 461, 463, 466), (466, 463, 462, 465), (461, 458, 460, 463), (463, 460, 459, 462), (458, 455, 457, 460), (460, 457, 456, 459), (455, 452, 454, 457), (457, 454, 453, 456), (452, 449, 451, 454), (454, 451, 450, 453), (449, 446, 448, 451), (451, 448, 447, 450), (446, 443, 445, 448), (448, 445, 444, 447), (443, 440, 442, 445), (445, 442, 441, 444), (440, 437, 439, 442), (442, 439, 438, 441), (437, 434, 436, 439), (439, 436, 435, 438), (434, 431, 433, 436), (436, 433, 432, 435), (431, 428, 430, 433), (433, 430, 429, 432), (428, 425, 427, 430), (430, 427, 426, 429), (425, 422, 424, 427), (427, 424, 423, 426), (422, 419, 421, 424), (424, 421, 420, 423), (419, 416, 418, 421), (421, 418, 417, 420), (416, 413, 415, 418), (418, 415, 414, 417), (413, 410, 412, 415), (415, 412, 411, 414), (410, 407, 409, 412), (412, 409, 408, 411), (407, 404, 406, 409), (409, 406, 405, 408), (404, 401, 403, 406), (406, 403, 402, 405), (401, 398, 400, 403), (403, 400, 399, 402), (398, 395, 397, 400), (400, 397, 396, 399), (395, 392, 394, 397), (397, 394, 393, 396), (392, 389, 391, 394), (394, 391, 390, 393), (389, 386, 388, 391), (391, 388, 387, 390), (386, 383, 385, 388), (388, 385, 384, 387), (383, 381, 382, 385), (385, 382, 380, 384), (220, 225, 384, 380), (95, 97, 644, 640), (476, 512, 516, 478), (479, 520, 524, 480), (153, 155, 760, 756), (481, 528, 532, 482), (151, 153, 756, 752), (483, 536, 540, 484), (149, 151, 752, 748), (485, 544, 548, 486), (147, 149, 748, 744), (487, 552, 556, 488), (145, 147, 744, 740), (489, 560, 564, 490), (143, 145, 740, 736), (491, 568, 572, 492), (141, 143, 736, 732), (493, 576, 580, 494), (139, 141, 732, 728), (495, 584, 588, 496), (137, 139, 728, 724), (497, 592, 596, 498), (135, 137, 724, 720), (499, 600, 604, 500), (133, 135, 720, 716), (501, 608, 612, 502), (131, 133, 716, 712), (503, 616, 620, 504), (129, 131, 712, 708), (505, 624, 628, 506), (127, 129, 708, 704), (507, 632, 509, 477), (125, 127, 704, 700), (123, 125, 700, 696), (121, 123, 696, 692), (119, 121, 692, 688), (117, 119, 688, 684), (115, 117, 684, 680), (113, 115, 680, 676), (111, 113, 676, 672), (109, 111, 672, 668), (107, 109, 668, 664), (105, 107, 664, 660), (103, 105, 660, 656), (101, 103, 656, 652), (99, 101, 652, 648), (97, 99, 648, 644), (155, 93, 637, 760), (636, 641, 513, 508), (641, 645, 517, 513), (645, 649, 521, 517), (649, 653, 525, 521), (653, 657, 529, 525), (657, 661, 533, 529), (661, 665, 537, 533), (665, 669, 541, 537), (669, 673, 545, 541), (673, 677, 549, 545), (677, 681, 553, 549), (681, 685, 557, 553), (685, 689, 561, 557), (689, 693, 565, 561), (693, 697, 569, 565), (697, 701, 573, 569), (701, 705, 577, 573), (705, 709, 581, 577), (709, 713, 585, 581), (713, 717, 589, 585), (717, 721, 593, 589), (721, 725, 597, 593), (725, 729, 601, 597), (729, 733, 605, 601), (733, 737, 609, 605), (737, 741, 613, 609), (741, 745, 617, 613), (745, 749, 621, 617), (749, 753, 625, 621), (753, 757, 629, 625), (757, 761, 633, 629), (761, 636, 508, 633), (478, 516, 520, 479), (480, 524, 528, 481), (482, 532, 536, 483), (484, 540, 544, 485), (486, 548, 552, 487), (488, 556, 560, 489), (490, 564, 568, 491), (492, 572, 576, 493), (494, 580, 584, 495), (496, 588, 592, 497), (498, 596, 600, 499), (500, 604, 608, 501), (502, 612, 616, 503), (504, 620, 624, 505), (506, 628, 632, 507), (477, 509, 512, 476), (509, 632, 634, 511), (511, 634, 635, 510), (510, 635, 633, 508), (632, 628, 630, 634), (634, 630, 631, 635), (635, 631, 629, 633), (628, 624, 626, 630), (630, 626, 627, 631), (631, 627, 625, 629), (624, 620, 622, 626), (626, 622, 623, 627), (627, 623, 621, 625), (620, 616, 618, 622), (622, 618, 619, 623), (623, 619, 617, 621), (616, 612, 614, 618), (618, 614, 615, 619), (619, 615, 613, 617), (612, 608, 610, 614), (614, 610, 611, 615), (615, 611, 609, 613), (608, 604, 606, 610), (610, 606, 607, 611), (611, 607, 605, 609), (604, 600, 602, 606), (606, 602, 603, 607), (607, 603, 601, 605), (600, 596, 598, 602), (602, 598, 599, 603), (603, 599, 597, 601), (596, 592, 594, 598), (598, 594, 595, 599), (599, 595, 593, 597), (592, 588, 590, 594), (594, 590, 591, 595), (595, 591, 589, 593), (588, 584, 586, 590), (590, 586, 587, 591), (591, 587, 585, 589), (584, 580, 582, 586), (586, 582, 583, 587), (587, 583, 581, 585), (580, 576, 578, 582), (582, 578, 579, 583), (583, 579, 577, 581), (576, 572, 574, 578), (578, 574, 575, 579), (579, 575, 573, 577), (572, 568, 570, 574), (574, 570, 571, 575), (575, 571, 569, 573), (568, 564, 566, 570), (570, 566, 567, 571), (571, 567, 565, 569), (564, 560, 562, 566), (566, 562, 563, 567), (567, 563, 561, 565), (560, 556, 558, 562), (562, 558, 559, 563), (563, 559, 557, 561), (556, 552, 554, 558), (558, 554, 555, 559), (559, 555, 553, 557), (552, 548, 550, 554), (554, 550, 551, 555), (555, 551, 549, 553), (548, 544, 546, 550), (550, 546, 547, 551), (551, 547, 545, 549), (544, 540, 542, 546), (546, 542, 543, 547), (547, 543, 541, 545), (540, 536, 538, 542), (542, 538, 539, 543), (543, 539, 537, 541), (536, 532, 534, 538), (538, 534, 535, 539), (539, 535, 533, 537), (532, 528, 530, 534), (534, 530, 531, 535), (535, 531, 529, 533), (528, 524, 526, 530), (530, 526, 527, 531), (531, 527, 525, 529), (524, 520, 522, 526), (526, 522, 523, 527), (527, 523, 521, 525), (520, 516, 518, 522), (522, 518, 519, 523), (523, 519, 517, 521), (516, 512, 514, 518), (518, 514, 515, 519), (519, 515, 513, 517), (512, 509, 511, 514), (514, 511, 510, 515), (515, 510, 508, 513), (641, 636, 638, 643), (643, 638, 639, 642), (642, 639, 637, 640), (645, 641, 643, 647), (647, 643, 642, 646), (646, 642, 640, 644), (649, 645, 647, 651), (651, 647, 646, 650), (650, 646, 644, 648), (653, 649, 651, 655), (655, 651, 650, 654), (654, 650, 648, 652), (657, 653, 655, 659), (659, 655, 654, 658), (658, 654, 652, 656), (661, 657, 659, 663), (663, 659, 658, 662), (662, 658, 656, 660), (665, 661, 663, 667), (667, 663, 662, 666), (666, 662, 660, 664), (669, 665, 667, 671), (671, 667, 666, 670), (670, 666, 664, 668), (673, 669, 671, 675), (675, 671, 670, 674), (674, 670, 668, 672), (677, 673, 675, 679), (679, 675, 674, 678), (678, 674, 672, 676), (681, 677, 679, 683), (683, 679, 678, 682), (682, 678, 676, 680), (685, 681, 683, 687), (687, 683, 682, 686), (686, 682, 680, 684), (689, 685, 687, 691), (691, 687, 686, 690), (690, 686, 684, 688), (693, 689, 691, 695), (695, 691, 690, 694), (694, 690, 688, 692), (697, 693, 695, 699), (699, 695, 694, 698), (698, 694, 692, 696), (701, 697, 699, 703), (703, 699, 698, 702), (702, 698, 696, 700), (705, 701, 703, 707), (707, 703, 702, 706), (706, 702, 700, 704), (709, 705, 707, 711), (711, 707, 706, 710), (710, 706, 704, 708), (713, 709, 711, 715), (715, 711, 710, 714), (714, 710, 708, 712), (717, 713, 715, 719), (719, 715, 714, 718), (718, 714, 712, 716), (721, 717, 719, 723), (723, 719, 718, 722), (722, 718, 716, 720), (725, 721, 723, 727), (727, 723, 722, 726), (726, 722, 720, 724), (729, 725, 727, 731), (731, 727, 726, 730), (730, 726, 724, 728), (733, 729, 731, 735), (735, 731, 730, 734), (734, 730, 728, 732), (737, 733, 735, 739), (739, 735, 734, 738), (738, 734, 732, 736), (741, 737, 739, 743), (743, 739, 738, 742), (742, 738, 736, 740), (745, 741, 743, 747), (747, 743, 742, 746), (746, 742, 740, 744), (749, 745, 747, 751), (751, 747, 746, 750), (750, 746, 744, 748), (753, 749, 751, 755), (755, 751, 750, 754), (754, 750, 748, 752), (757, 753, 755, 759), (759, 755, 754, 758), (758, 754, 752, 756), (761, 757, 759, 763), (763, 759, 758, 762), (762, 758, 756, 760), (636, 761, 763, 638), (638, 763, 762, 639), (639, 762, 760, 637), (93, 95, 640, 637)])
me_sphere.polygons.foreach_set('use_smooth', [True] * 742)
me_sphere.use_remesh_preserve_volume = False
me_sphere.use_remesh_preserve_attributes = False
me_sphere.use_mirror_vertex_groups = False
me_sphere.update()

# ---- objects
ob_pawn = bpy.data.objects.new('Pawn', me_sphere)
ob_lamp = bpy.data.objects.new('Lamp', light_lamp)
ob_camera = bpy.data.objects.new('Camera', cam_camera)

# ---- transforms, parenting, visibility, modifiers, constraints
ob_pawn.location = (0.0, -5.684e-14, 4.013)
ob_pawn.scale = (1.017, 1.017, 1.017)
ob_pawn.lineart.crease_threshold = 0.0
ob_lamp.location = (4.076, 1.005, 5.904)
ob_lamp.rotation_euler = (0.6503, 0.05522, 1.866)
ob_lamp.lock_rotations_4d = False
ob_lamp.empty_display_type = 'ARROWS'
ob_lamp.color = (0.0, 0.0, 0.0, 0.0)
ob_lamp.lineart.crease_threshold = 0.0
ob_camera.location = (7.481, -6.508, 5.344)
ob_camera.rotation_euler = (1.109, 0.01082, 0.8149)
ob_camera.lock_rotations_4d = False
ob_camera.empty_display_type = 'ARROWS'
ob_camera.color = (0.0, 0.0, 0.0, 0.0)
ob_camera.display_type = 'WIRE'
ob_camera.lineart.crease_threshold = 0.0

# ---- collection membership
col_collection_1.objects.link(ob_pawn)
col_collection_1.objects.link(ob_lamp)
col_collection_1.objects.link(ob_camera)

# ---- scene / render settings (as saved in the file)
scene.camera = ob_camera
scene.frame_start = 1; scene.frame_end = 250; scene.frame_set(0)
scene.render.engine = 'BLENDER_EEVEE_NEXT'
scene.render.resolution_percentage = 50
scene.render.dither_intensity = 0.0
scene.cycles.use_denoising = False
scene.cycles.samples = 128
scene.cycles.sampling_pattern = 'TABULATED_SOBOL'
scene.cycles.light_sampling_threshold = 0.0
scene.cycles.use_adaptive_sampling = False
scene.cycles.use_light_tree = False
scene.cycles.blur_glossy = 0.0
scene.cycles.sample_clamp_indirect = 0.0
scene.view_settings.view_transform = 'Standard'
bpy.context.view_layer.update()
